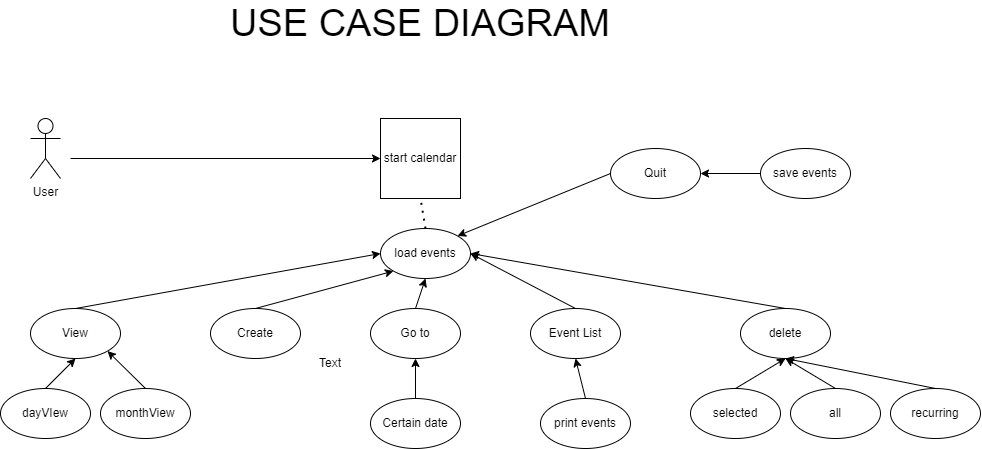

The diagram above was exported from draw.io. Its source (the exported page's mxGraphModel, read from the mxfile embedded in the PNG):
<mxGraphModel dx="1483" dy="733" grid="1" gridSize="10" guides="1" tooltips="1" connect="1" arrows="1" fold="1" page="1" pageScale="1" pageWidth="850" pageHeight="1100" math="0" shadow="0">
  <root>
    <mxCell id="0" />
    <mxCell id="1" parent="0" />
    <mxCell id="AEksFnTDUqmaah96UgbY-1" value="start calendar" style="whiteSpace=wrap;html=1;aspect=fixed;" vertex="1" parent="1">
      <mxGeometry x="400" y="200" width="80" height="80" as="geometry" />
    </mxCell>
    <mxCell id="AEksFnTDUqmaah96UgbY-2" value="User" style="shape=umlActor;verticalLabelPosition=bottom;verticalAlign=top;html=1;outlineConnect=0;" vertex="1" parent="1">
      <mxGeometry x="50" y="200" width="30" height="60" as="geometry" />
    </mxCell>
    <mxCell id="AEksFnTDUqmaah96UgbY-3" value="" style="endArrow=classic;html=1;rounded=0;entryX=0;entryY=0.5;entryDx=0;entryDy=0;" edge="1" parent="1" target="AEksFnTDUqmaah96UgbY-1">
      <mxGeometry width="50" height="50" relative="1" as="geometry">
        <mxPoint x="90" y="240" as="sourcePoint" />
        <mxPoint x="450" y="240" as="targetPoint" />
      </mxGeometry>
    </mxCell>
    <mxCell id="AEksFnTDUqmaah96UgbY-5" value="load events" style="ellipse;whiteSpace=wrap;html=1;" vertex="1" parent="1">
      <mxGeometry x="400" y="310" width="90" height="50" as="geometry" />
    </mxCell>
    <mxCell id="AEksFnTDUqmaah96UgbY-6" value="" style="endArrow=none;dashed=1;html=1;dashPattern=1 3;strokeWidth=2;rounded=0;exitX=0.5;exitY=0;exitDx=0;exitDy=0;entryX=0.5;entryY=1;entryDx=0;entryDy=0;" edge="1" parent="1" source="AEksFnTDUqmaah96UgbY-5" target="AEksFnTDUqmaah96UgbY-1">
      <mxGeometry width="50" height="50" relative="1" as="geometry">
        <mxPoint x="400" y="290" as="sourcePoint" />
        <mxPoint x="450" y="240" as="targetPoint" />
      </mxGeometry>
    </mxCell>
    <mxCell id="AEksFnTDUqmaah96UgbY-7" value="Create" style="ellipse;whiteSpace=wrap;html=1;" vertex="1" parent="1">
      <mxGeometry x="230" y="390" width="90" height="50" as="geometry" />
    </mxCell>
    <mxCell id="AEksFnTDUqmaah96UgbY-9" value="Go to" style="ellipse;whiteSpace=wrap;html=1;" vertex="1" parent="1">
      <mxGeometry x="390" y="390" width="90" height="50" as="geometry" />
    </mxCell>
    <mxCell id="AEksFnTDUqmaah96UgbY-10" value="Event List" style="ellipse;whiteSpace=wrap;html=1;" vertex="1" parent="1">
      <mxGeometry x="550" y="390" width="90" height="50" as="geometry" />
    </mxCell>
    <mxCell id="AEksFnTDUqmaah96UgbY-11" value="Quit" style="ellipse;whiteSpace=wrap;html=1;" vertex="1" parent="1">
      <mxGeometry x="630" y="230" width="90" height="50" as="geometry" />
    </mxCell>
    <mxCell id="AEksFnTDUqmaah96UgbY-12" value="View" style="ellipse;whiteSpace=wrap;html=1;" vertex="1" parent="1">
      <mxGeometry x="50" y="390" width="90" height="50" as="geometry" />
    </mxCell>
    <mxCell id="AEksFnTDUqmaah96UgbY-13" value="" style="endArrow=classic;html=1;rounded=0;exitX=0.5;exitY=0;exitDx=0;exitDy=0;entryX=0;entryY=0.5;entryDx=0;entryDy=0;" edge="1" parent="1" source="AEksFnTDUqmaah96UgbY-12" target="AEksFnTDUqmaah96UgbY-5">
      <mxGeometry width="50" height="50" relative="1" as="geometry">
        <mxPoint x="320" y="330" as="sourcePoint" />
        <mxPoint x="370" y="280" as="targetPoint" />
      </mxGeometry>
    </mxCell>
    <mxCell id="AEksFnTDUqmaah96UgbY-14" value="dayVIew" style="ellipse;whiteSpace=wrap;html=1;" vertex="1" parent="1">
      <mxGeometry x="20" y="470" width="90" height="50" as="geometry" />
    </mxCell>
    <mxCell id="AEksFnTDUqmaah96UgbY-15" value="monthView" style="ellipse;whiteSpace=wrap;html=1;" vertex="1" parent="1">
      <mxGeometry x="120" y="470" width="90" height="50" as="geometry" />
    </mxCell>
    <mxCell id="AEksFnTDUqmaah96UgbY-16" value="" style="endArrow=classic;html=1;rounded=0;exitX=0.5;exitY=0;exitDx=0;exitDy=0;entryX=0.5;entryY=1;entryDx=0;entryDy=0;" edge="1" parent="1" source="AEksFnTDUqmaah96UgbY-14" target="AEksFnTDUqmaah96UgbY-12">
      <mxGeometry width="50" height="50" relative="1" as="geometry">
        <mxPoint x="320" y="470" as="sourcePoint" />
        <mxPoint x="370" y="420" as="targetPoint" />
      </mxGeometry>
    </mxCell>
    <mxCell id="AEksFnTDUqmaah96UgbY-17" value="" style="endArrow=classic;html=1;rounded=0;exitX=0.5;exitY=0;exitDx=0;exitDy=0;entryX=1;entryY=1;entryDx=0;entryDy=0;" edge="1" parent="1" source="AEksFnTDUqmaah96UgbY-15" target="AEksFnTDUqmaah96UgbY-12">
      <mxGeometry width="50" height="50" relative="1" as="geometry">
        <mxPoint x="320" y="470" as="sourcePoint" />
        <mxPoint x="370" y="420" as="targetPoint" />
      </mxGeometry>
    </mxCell>
    <mxCell id="AEksFnTDUqmaah96UgbY-18" value="" style="endArrow=classic;html=1;rounded=0;exitX=0.5;exitY=0;exitDx=0;exitDy=0;entryX=0;entryY=1;entryDx=0;entryDy=0;" edge="1" parent="1" source="AEksFnTDUqmaah96UgbY-7" target="AEksFnTDUqmaah96UgbY-5">
      <mxGeometry width="50" height="50" relative="1" as="geometry">
        <mxPoint x="320" y="470" as="sourcePoint" />
        <mxPoint x="370" y="420" as="targetPoint" />
      </mxGeometry>
    </mxCell>
    <mxCell id="AEksFnTDUqmaah96UgbY-19" value="" style="endArrow=classic;html=1;rounded=0;exitX=0.5;exitY=0;exitDx=0;exitDy=0;entryX=0.5;entryY=1;entryDx=0;entryDy=0;" edge="1" parent="1" source="AEksFnTDUqmaah96UgbY-9" target="AEksFnTDUqmaah96UgbY-5">
      <mxGeometry width="50" height="50" relative="1" as="geometry">
        <mxPoint x="320" y="470" as="sourcePoint" />
        <mxPoint x="370" y="420" as="targetPoint" />
      </mxGeometry>
    </mxCell>
    <mxCell id="AEksFnTDUqmaah96UgbY-20" value="" style="endArrow=classic;html=1;rounded=0;exitX=0.5;exitY=0;exitDx=0;exitDy=0;entryX=1;entryY=0.5;entryDx=0;entryDy=0;" edge="1" parent="1" source="AEksFnTDUqmaah96UgbY-10" target="AEksFnTDUqmaah96UgbY-5">
      <mxGeometry width="50" height="50" relative="1" as="geometry">
        <mxPoint x="320" y="470" as="sourcePoint" />
        <mxPoint x="370" y="420" as="targetPoint" />
      </mxGeometry>
    </mxCell>
    <mxCell id="AEksFnTDUqmaah96UgbY-21" value="" style="endArrow=classic;html=1;rounded=0;exitX=0;exitY=0.5;exitDx=0;exitDy=0;entryX=1;entryY=0;entryDx=0;entryDy=0;" edge="1" parent="1" source="AEksFnTDUqmaah96UgbY-11" target="AEksFnTDUqmaah96UgbY-5">
      <mxGeometry width="50" height="50" relative="1" as="geometry">
        <mxPoint x="320" y="470" as="sourcePoint" />
        <mxPoint x="370" y="420" as="targetPoint" />
      </mxGeometry>
    </mxCell>
    <mxCell id="AEksFnTDUqmaah96UgbY-23" value="Certain date" style="ellipse;whiteSpace=wrap;html=1;" vertex="1" parent="1">
      <mxGeometry x="390" y="480" width="90" height="50" as="geometry" />
    </mxCell>
    <mxCell id="AEksFnTDUqmaah96UgbY-24" value="print events&lt;span style=&quot;color: rgba(0, 0, 0, 0); font-family: monospace; font-size: 0px; text-align: start;&quot;&gt;%3CmxGraphModel%3E%3Croot%3E%3CmxCell%20id%3D%220%22%2F%3E%3CmxCell%20id%3D%221%22%20parent%3D%220%22%2F%3E%3CmxCell%20id%3D%222%22%20value%3D%22Go%20to%22%20style%3D%22ellipse%3BwhiteSpace%3Dwrap%3Bhtml%3D1%3B%22%20vertex%3D%221%22%20parent%3D%221%22%3E%3CmxGeometry%20x%3D%22390%22%20y%3D%22390%22%20width%3D%2290%22%20height%3D%2250%22%20as%3D%22geometry%22%2F%3E%3C%2FmxCell%3E%3C%2Froot%3E%3C%2FmxGraphModel%3E&lt;/span&gt;&lt;span style=&quot;color: rgba(0, 0, 0, 0); font-family: monospace; font-size: 0px; text-align: start;&quot;&gt;%3CmxGraphModel%3E%3Croot%3E%3CmxCell%20id%3D%220%22%2F%3E%3CmxCell%20id%3D%221%22%20parent%3D%220%22%2F%3E%3CmxCell%20id%3D%222%22%20value%3D%22Go%20to%22%20style%3D%22ellipse%3BwhiteSpace%3Dwrap%3Bhtml%3D1%3B%22%20vertex%3D%221%22%20parent%3D%221%22%3E%3CmxGeometry%20x%3D%22390%22%20y%3D%22390%22%20width%3D%2290%22%20height%3D%2250%22%20as%3D%22geometry%22%2F%3E%3C%2FmxCell%3E%3C%2Froot%3E%3C%2FmxGraphModel%3E&lt;/span&gt;" style="ellipse;whiteSpace=wrap;html=1;" vertex="1" parent="1">
      <mxGeometry x="560" y="480" width="90" height="50" as="geometry" />
    </mxCell>
    <mxCell id="AEksFnTDUqmaah96UgbY-25" value="save events" style="ellipse;whiteSpace=wrap;html=1;" vertex="1" parent="1">
      <mxGeometry x="780" y="230" width="90" height="50" as="geometry" />
    </mxCell>
    <mxCell id="AEksFnTDUqmaah96UgbY-26" value="" style="endArrow=classic;html=1;rounded=0;exitX=0.5;exitY=0;exitDx=0;exitDy=0;entryX=0.5;entryY=1;entryDx=0;entryDy=0;" edge="1" parent="1" source="AEksFnTDUqmaah96UgbY-23" target="AEksFnTDUqmaah96UgbY-9">
      <mxGeometry width="50" height="50" relative="1" as="geometry">
        <mxPoint x="320" y="470" as="sourcePoint" />
        <mxPoint x="370" y="420" as="targetPoint" />
      </mxGeometry>
    </mxCell>
    <mxCell id="AEksFnTDUqmaah96UgbY-27" value="" style="endArrow=classic;html=1;rounded=0;exitX=0.5;exitY=0;exitDx=0;exitDy=0;entryX=0.5;entryY=1;entryDx=0;entryDy=0;" edge="1" parent="1" source="AEksFnTDUqmaah96UgbY-24" target="AEksFnTDUqmaah96UgbY-10">
      <mxGeometry width="50" height="50" relative="1" as="geometry">
        <mxPoint x="320" y="470" as="sourcePoint" />
        <mxPoint x="370" y="420" as="targetPoint" />
      </mxGeometry>
    </mxCell>
    <mxCell id="AEksFnTDUqmaah96UgbY-29" value="" style="endArrow=classic;html=1;rounded=0;exitX=0;exitY=0.5;exitDx=0;exitDy=0;entryX=1;entryY=0.5;entryDx=0;entryDy=0;" edge="1" parent="1" source="AEksFnTDUqmaah96UgbY-25" target="AEksFnTDUqmaah96UgbY-11">
      <mxGeometry width="50" height="50" relative="1" as="geometry">
        <mxPoint x="320" y="470" as="sourcePoint" />
        <mxPoint x="370" y="420" as="targetPoint" />
      </mxGeometry>
    </mxCell>
    <mxCell id="AEksFnTDUqmaah96UgbY-30" value="delete" style="ellipse;whiteSpace=wrap;html=1;" vertex="1" parent="1">
      <mxGeometry x="760" y="390" width="90" height="50" as="geometry" />
    </mxCell>
    <mxCell id="AEksFnTDUqmaah96UgbY-31" value="" style="endArrow=classic;html=1;rounded=0;exitX=0.5;exitY=0;exitDx=0;exitDy=0;entryX=1;entryY=0.5;entryDx=0;entryDy=0;" edge="1" parent="1" source="AEksFnTDUqmaah96UgbY-30" target="AEksFnTDUqmaah96UgbY-5">
      <mxGeometry width="50" height="50" relative="1" as="geometry">
        <mxPoint x="320" y="470" as="sourcePoint" />
        <mxPoint x="370" y="420" as="targetPoint" />
      </mxGeometry>
    </mxCell>
    <mxCell id="AEksFnTDUqmaah96UgbY-33" value="selected" style="ellipse;whiteSpace=wrap;html=1;" vertex="1" parent="1">
      <mxGeometry x="710" y="470" width="90" height="50" as="geometry" />
    </mxCell>
    <mxCell id="AEksFnTDUqmaah96UgbY-35" value="all" style="ellipse;whiteSpace=wrap;html=1;" vertex="1" parent="1">
      <mxGeometry x="810" y="470" width="90" height="50" as="geometry" />
    </mxCell>
    <mxCell id="AEksFnTDUqmaah96UgbY-36" value="recurring&lt;br&gt;" style="ellipse;whiteSpace=wrap;html=1;" vertex="1" parent="1">
      <mxGeometry x="910" y="470" width="90" height="50" as="geometry" />
    </mxCell>
    <mxCell id="AEksFnTDUqmaah96UgbY-37" value="" style="endArrow=classic;html=1;rounded=0;exitX=0.5;exitY=0;exitDx=0;exitDy=0;entryX=0.5;entryY=1;entryDx=0;entryDy=0;" edge="1" parent="1" source="AEksFnTDUqmaah96UgbY-33" target="AEksFnTDUqmaah96UgbY-30">
      <mxGeometry width="50" height="50" relative="1" as="geometry">
        <mxPoint x="790" y="510" as="sourcePoint" />
        <mxPoint x="840" y="460" as="targetPoint" />
      </mxGeometry>
    </mxCell>
    <mxCell id="AEksFnTDUqmaah96UgbY-38" value="" style="endArrow=classic;html=1;rounded=0;exitX=0.5;exitY=0;exitDx=0;exitDy=0;entryX=0.5;entryY=1;entryDx=0;entryDy=0;" edge="1" parent="1" source="AEksFnTDUqmaah96UgbY-35" target="AEksFnTDUqmaah96UgbY-30">
      <mxGeometry width="50" height="50" relative="1" as="geometry">
        <mxPoint x="765" y="480" as="sourcePoint" />
        <mxPoint x="815" y="450" as="targetPoint" />
      </mxGeometry>
    </mxCell>
    <mxCell id="AEksFnTDUqmaah96UgbY-39" value="" style="endArrow=classic;html=1;rounded=0;exitX=0.5;exitY=0;exitDx=0;exitDy=0;entryX=0.5;entryY=1;entryDx=0;entryDy=0;" edge="1" parent="1" source="AEksFnTDUqmaah96UgbY-36" target="AEksFnTDUqmaah96UgbY-30">
      <mxGeometry width="50" height="50" relative="1" as="geometry">
        <mxPoint x="865" y="480" as="sourcePoint" />
        <mxPoint x="815" y="450" as="targetPoint" />
      </mxGeometry>
    </mxCell>
    <mxCell id="AEksFnTDUqmaah96UgbY-40" value="Text" style="text;html=1;strokeColor=none;fillColor=none;align=center;verticalAlign=middle;whiteSpace=wrap;rounded=0;" vertex="1" parent="1">
      <mxGeometry x="320" y="430" width="60" height="30" as="geometry" />
    </mxCell>
    <mxCell id="AEksFnTDUqmaah96UgbY-41" value="&lt;font style=&quot;font-size: 38px;&quot;&gt;USE CASE DIAGRAM&lt;/font&gt;" style="text;html=1;strokeColor=none;fillColor=none;align=center;verticalAlign=middle;whiteSpace=wrap;rounded=0;" vertex="1" parent="1">
      <mxGeometry x="190" y="90" width="500" height="30" as="geometry" />
    </mxCell>
  </root>
</mxGraphModel>